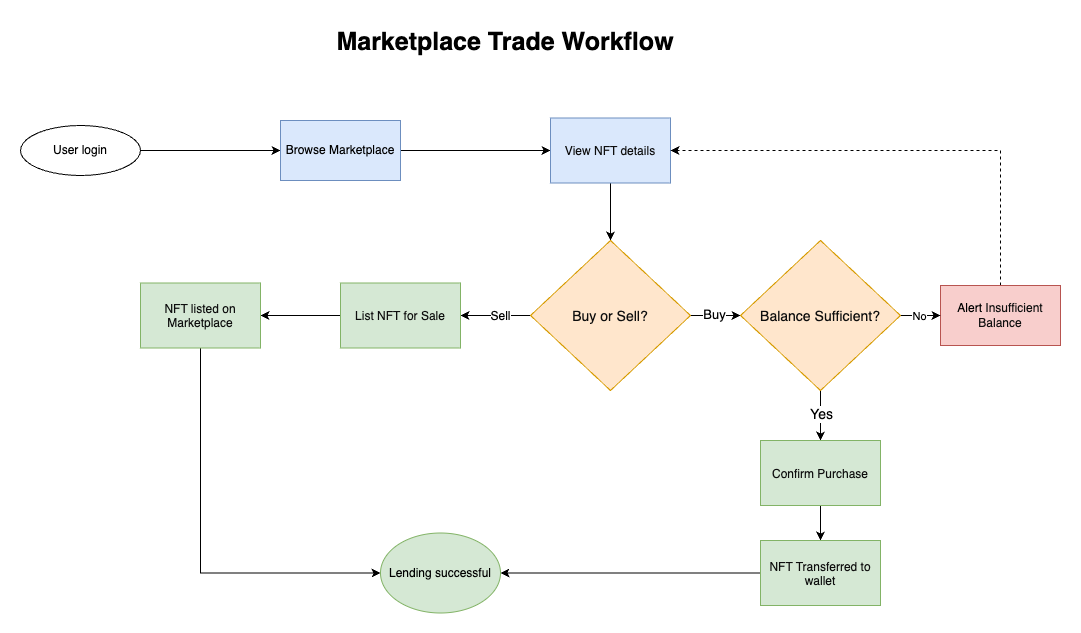

The diagram above was exported from draw.io. Its source (the exported page's mxGraphModel, read from the mxfile embedded in the PNG):
<mxGraphModel dx="1811" dy="567" grid="1" gridSize="10" guides="1" tooltips="1" connect="1" arrows="1" fold="1" page="1" pageScale="1" pageWidth="827" pageHeight="1169" math="0" shadow="0">
  <root>
    <mxCell id="0" />
    <mxCell id="1" parent="0" />
    <mxCell id="W5PT1YYSRlVLxTpqSny2-1" value="&lt;span&gt;Marketplace Trade Workflow&lt;/span&gt;" style="text;whiteSpace=wrap;html=1;fontFamily=Helvetica;align=center;fontStyle=1;fontSize=25;" vertex="1" parent="1">
      <mxGeometry x="260" y="80" width="370" height="80" as="geometry" />
    </mxCell>
    <mxCell id="W5PT1YYSRlVLxTpqSny2-2" style="edgeStyle=orthogonalEdgeStyle;rounded=0;orthogonalLoop=1;jettySize=auto;html=1;exitX=1;exitY=0.5;exitDx=0;exitDy=0;entryX=0;entryY=0.5;entryDx=0;entryDy=0;" edge="1" parent="1" source="W5PT1YYSRlVLxTpqSny2-3" target="W5PT1YYSRlVLxTpqSny2-5">
      <mxGeometry relative="1" as="geometry" />
    </mxCell>
    <mxCell id="W5PT1YYSRlVLxTpqSny2-3" value="User login" style="ellipse;whiteSpace=wrap;html=1;fontFamily=Helvetica;align=center;fontStyle=0" vertex="1" parent="1">
      <mxGeometry x="-40" y="185" width="120" height="50" as="geometry" />
    </mxCell>
    <mxCell id="W5PT1YYSRlVLxTpqSny2-4" style="edgeStyle=orthogonalEdgeStyle;rounded=0;orthogonalLoop=1;jettySize=auto;html=1;exitX=1;exitY=0.5;exitDx=0;exitDy=0;entryX=0;entryY=0.5;entryDx=0;entryDy=0;" edge="1" parent="1" source="W5PT1YYSRlVLxTpqSny2-5" target="W5PT1YYSRlVLxTpqSny2-9">
      <mxGeometry relative="1" as="geometry">
        <mxPoint x="294" y="210" as="targetPoint" />
      </mxGeometry>
    </mxCell>
    <mxCell id="W5PT1YYSRlVLxTpqSny2-5" value="Browse Marketplace" style="rounded=0;whiteSpace=wrap;html=1;fillColor=#dae8fc;strokeColor=#6c8ebf;fontFamily=Helvetica;align=center;fontStyle=0" vertex="1" parent="1">
      <mxGeometry x="220" y="180" width="120" height="60" as="geometry" />
    </mxCell>
    <mxCell id="W5PT1YYSRlVLxTpqSny2-8" style="edgeStyle=orthogonalEdgeStyle;rounded=0;orthogonalLoop=1;jettySize=auto;html=1;exitX=0.5;exitY=1;exitDx=0;exitDy=0;entryX=0.5;entryY=0;entryDx=0;entryDy=0;" edge="1" parent="1" source="W5PT1YYSRlVLxTpqSny2-9" target="W5PT1YYSRlVLxTpqSny2-14">
      <mxGeometry relative="1" as="geometry" />
    </mxCell>
    <mxCell id="W5PT1YYSRlVLxTpqSny2-9" value="&lt;p style=&quot;margin: 0px; font-variant-numeric: normal; font-variant-east-asian: normal; font-variant-alternates: normal; font-size-adjust: none; font-kerning: auto; font-optical-sizing: auto; font-feature-settings: normal; font-variation-settings: normal; font-variant-position: normal; font-variant-emoji: normal; font-stretch: normal; line-height: normal; color: rgb(14, 14, 14);&quot; class=&quot;p1&quot;&gt;View NFT details&lt;/p&gt;" style="rounded=0;whiteSpace=wrap;html=1;fillColor=#dae8fc;strokeColor=#6c8ebf;fontFamily=Helvetica;align=center;fontStyle=0" vertex="1" parent="1">
      <mxGeometry x="490" y="177.5" width="120" height="65" as="geometry" />
    </mxCell>
    <mxCell id="W5PT1YYSRlVLxTpqSny2-10" style="rounded=0;orthogonalLoop=1;jettySize=auto;html=1;exitX=0;exitY=0.5;exitDx=0;exitDy=0;entryX=1;entryY=0.5;entryDx=0;entryDy=0;" edge="1" parent="1" source="W5PT1YYSRlVLxTpqSny2-14" target="W5PT1YYSRlVLxTpqSny2-18">
      <mxGeometry relative="1" as="geometry" />
    </mxCell>
    <mxCell id="W5PT1YYSRlVLxTpqSny2-11" value="&lt;font style=&quot;font-size: 12px;&quot;&gt;Sell&lt;/font&gt;" style="edgeLabel;html=1;align=center;verticalAlign=middle;resizable=0;points=[];" vertex="1" connectable="0" parent="W5PT1YYSRlVLxTpqSny2-10">
      <mxGeometry x="-0.1143" relative="1" as="geometry">
        <mxPoint as="offset" />
      </mxGeometry>
    </mxCell>
    <mxCell id="W5PT1YYSRlVLxTpqSny2-23" style="edgeStyle=orthogonalEdgeStyle;rounded=0;orthogonalLoop=1;jettySize=auto;html=1;exitX=1;exitY=0.5;exitDx=0;exitDy=0;entryX=0;entryY=0.5;entryDx=0;entryDy=0;" edge="1" parent="1" source="W5PT1YYSRlVLxTpqSny2-14" target="W5PT1YYSRlVLxTpqSny2-22">
      <mxGeometry relative="1" as="geometry" />
    </mxCell>
    <mxCell id="W5PT1YYSRlVLxTpqSny2-24" value="&lt;font style=&quot;font-size: 13px;&quot;&gt;Buy&lt;/font&gt;" style="edgeLabel;html=1;align=center;verticalAlign=middle;resizable=0;points=[];" vertex="1" connectable="0" parent="W5PT1YYSRlVLxTpqSny2-23">
      <mxGeometry x="-0.0811" y="2" relative="1" as="geometry">
        <mxPoint as="offset" />
      </mxGeometry>
    </mxCell>
    <mxCell id="W5PT1YYSRlVLxTpqSny2-14" value="&lt;p class=&quot;p1&quot; style=&quot;margin: 0px; font-variant-numeric: normal; font-variant-east-asian: normal; font-variant-alternates: normal; font-size-adjust: none; font-kerning: auto; font-optical-sizing: auto; font-feature-settings: normal; font-variation-settings: normal; font-variant-position: normal; font-variant-emoji: normal; font-stretch: normal; font-size: 14px; line-height: normal; color: rgb(14, 14, 14);&quot;&gt;Buy or Sell?&lt;/p&gt;" style="rhombus;whiteSpace=wrap;html=1;fillColor=#ffe6cc;strokeColor=#d79b00;align=center;fontFamily=Helvetica;fontStyle=0" vertex="1" parent="1">
      <mxGeometry x="470" y="300" width="160" height="150" as="geometry" />
    </mxCell>
    <mxCell id="W5PT1YYSRlVLxTpqSny2-15" style="edgeStyle=orthogonalEdgeStyle;rounded=0;orthogonalLoop=1;jettySize=auto;html=1;exitX=0.5;exitY=0;exitDx=0;exitDy=0;entryX=1;entryY=0.5;entryDx=0;entryDy=0;dashed=1;" edge="1" parent="1" source="W5PT1YYSRlVLxTpqSny2-16" target="W5PT1YYSRlVLxTpqSny2-9">
      <mxGeometry relative="1" as="geometry" />
    </mxCell>
    <mxCell id="W5PT1YYSRlVLxTpqSny2-16" value="&lt;font&gt;Alert&amp;nbsp;&lt;span style=&quot;color: rgb(14, 14, 14); background-color: transparent;&quot;&gt;Insufficient Balance&lt;/span&gt;&lt;/font&gt;" style="rounded=0;whiteSpace=wrap;html=1;fontFamily=Helvetica;align=center;fontStyle=0;fillColor=#f8cecc;strokeColor=#b85450;" vertex="1" parent="1">
      <mxGeometry x="880" y="345" width="120" height="60" as="geometry" />
    </mxCell>
    <mxCell id="W5PT1YYSRlVLxTpqSny2-17" style="edgeStyle=orthogonalEdgeStyle;rounded=0;orthogonalLoop=1;jettySize=auto;html=1;exitX=0;exitY=0.5;exitDx=0;exitDy=0;entryX=1;entryY=0.5;entryDx=0;entryDy=0;" edge="1" parent="1" source="W5PT1YYSRlVLxTpqSny2-18" target="W5PT1YYSRlVLxTpqSny2-19">
      <mxGeometry relative="1" as="geometry" />
    </mxCell>
    <mxCell id="W5PT1YYSRlVLxTpqSny2-18" value="&lt;p style=&quot;margin: 0px; font-variant-numeric: normal; font-variant-east-asian: normal; font-variant-alternates: normal; font-size-adjust: none; font-kerning: auto; font-optical-sizing: auto; font-feature-settings: normal; font-variation-settings: normal; font-variant-position: normal; font-variant-emoji: normal; font-stretch: normal; line-height: normal; color: rgb(14, 14, 14);&quot; class=&quot;p1&quot;&gt;&lt;font&gt;List NFT for Sale&lt;/font&gt;&lt;/p&gt;" style="rounded=0;whiteSpace=wrap;html=1;fillColor=#d5e8d4;strokeColor=#82b366;fontFamily=Helvetica;align=center;fontStyle=0" vertex="1" parent="1">
      <mxGeometry x="280" y="342.5" width="120" height="65" as="geometry" />
    </mxCell>
    <mxCell id="pe5R9b4GfmXM7EOKjeRr-6" style="edgeStyle=orthogonalEdgeStyle;rounded=0;orthogonalLoop=1;jettySize=auto;html=1;exitX=0.5;exitY=1;exitDx=0;exitDy=0;entryX=0;entryY=0.5;entryDx=0;entryDy=0;" edge="1" parent="1" source="W5PT1YYSRlVLxTpqSny2-19" target="W5PT1YYSRlVLxTpqSny2-20">
      <mxGeometry relative="1" as="geometry" />
    </mxCell>
    <mxCell id="W5PT1YYSRlVLxTpqSny2-19" value="&lt;p style=&quot;margin: 0px; font-variant-numeric: normal; font-variant-east-asian: normal; font-variant-alternates: normal; font-size-adjust: none; font-kerning: auto; font-optical-sizing: auto; font-feature-settings: normal; font-variation-settings: normal; font-variant-position: normal; font-variant-emoji: normal; font-stretch: normal; line-height: normal; color: rgb(14, 14, 14);&quot; class=&quot;p1&quot;&gt;&lt;font&gt;NFT listed on Marketplace&lt;/font&gt;&lt;/p&gt;" style="rounded=0;whiteSpace=wrap;html=1;fillColor=#d5e8d4;strokeColor=#82b366;fontFamily=Helvetica;align=center;fontStyle=0" vertex="1" parent="1">
      <mxGeometry x="80" y="342.5" width="120" height="65" as="geometry" />
    </mxCell>
    <mxCell id="W5PT1YYSRlVLxTpqSny2-20" value="Lending successful" style="ellipse;whiteSpace=wrap;html=1;fillColor=#d5e8d4;strokeColor=#82b366;" vertex="1" parent="1">
      <mxGeometry x="320" y="592.5" width="120" height="80" as="geometry" />
    </mxCell>
    <mxCell id="W5PT1YYSRlVLxTpqSny2-25" style="rounded=0;orthogonalLoop=1;jettySize=auto;html=1;exitX=1;exitY=0.5;exitDx=0;exitDy=0;entryX=0;entryY=0.5;entryDx=0;entryDy=0;" edge="1" parent="1" source="W5PT1YYSRlVLxTpqSny2-22" target="W5PT1YYSRlVLxTpqSny2-16">
      <mxGeometry relative="1" as="geometry" />
    </mxCell>
    <mxCell id="W5PT1YYSRlVLxTpqSny2-26" value="No" style="edgeLabel;html=1;align=center;verticalAlign=middle;resizable=0;points=[];" vertex="1" connectable="0" parent="W5PT1YYSRlVLxTpqSny2-25">
      <mxGeometry x="-0.1" relative="1" as="geometry">
        <mxPoint as="offset" />
      </mxGeometry>
    </mxCell>
    <mxCell id="W5PT1YYSRlVLxTpqSny2-29" style="edgeStyle=orthogonalEdgeStyle;rounded=0;orthogonalLoop=1;jettySize=auto;html=1;exitX=0.5;exitY=1;exitDx=0;exitDy=0;entryX=0.5;entryY=0;entryDx=0;entryDy=0;" edge="1" parent="1" source="W5PT1YYSRlVLxTpqSny2-22" target="W5PT1YYSRlVLxTpqSny2-28">
      <mxGeometry relative="1" as="geometry" />
    </mxCell>
    <mxCell id="W5PT1YYSRlVLxTpqSny2-30" value="&lt;font style=&quot;font-size: 14px;&quot;&gt;Yes&lt;/font&gt;" style="edgeLabel;html=1;align=center;verticalAlign=middle;resizable=0;points=[];" vertex="1" connectable="0" parent="W5PT1YYSRlVLxTpqSny2-29">
      <mxGeometry x="-0.08" relative="1" as="geometry">
        <mxPoint as="offset" />
      </mxGeometry>
    </mxCell>
    <mxCell id="W5PT1YYSRlVLxTpqSny2-22" value="&lt;p class=&quot;p1&quot; style=&quot;margin: 0px; font-variant-numeric: normal; font-variant-east-asian: normal; font-variant-alternates: normal; font-size-adjust: none; font-kerning: auto; font-optical-sizing: auto; font-feature-settings: normal; font-variation-settings: normal; font-variant-position: normal; font-variant-emoji: normal; font-stretch: normal; font-size: 14px; line-height: normal; color: rgb(14, 14, 14);&quot;&gt;Balance Sufficient?&lt;/p&gt;" style="rhombus;whiteSpace=wrap;html=1;fillColor=#ffe6cc;strokeColor=#d79b00;align=center;fontFamily=Helvetica;fontStyle=0" vertex="1" parent="1">
      <mxGeometry x="680" y="300" width="160" height="150" as="geometry" />
    </mxCell>
    <mxCell id="pe5R9b4GfmXM7EOKjeRr-3" style="edgeStyle=orthogonalEdgeStyle;rounded=0;orthogonalLoop=1;jettySize=auto;html=1;exitX=0.5;exitY=1;exitDx=0;exitDy=0;entryX=0.5;entryY=0;entryDx=0;entryDy=0;" edge="1" parent="1" source="W5PT1YYSRlVLxTpqSny2-28" target="pe5R9b4GfmXM7EOKjeRr-2">
      <mxGeometry relative="1" as="geometry" />
    </mxCell>
    <mxCell id="W5PT1YYSRlVLxTpqSny2-28" value="&lt;p style=&quot;margin: 0px; font-variant-numeric: normal; font-variant-east-asian: normal; font-variant-alternates: normal; font-size-adjust: none; font-kerning: auto; font-optical-sizing: auto; font-feature-settings: normal; font-variation-settings: normal; font-variant-position: normal; font-variant-emoji: normal; font-stretch: normal; line-height: normal; color: rgb(14, 14, 14);&quot; class=&quot;p1&quot;&gt;&lt;font&gt;Confirm Purchase&lt;/font&gt;&lt;/p&gt;" style="rounded=0;whiteSpace=wrap;html=1;fillColor=#d5e8d4;strokeColor=#82b366;fontFamily=Helvetica;align=center;fontStyle=0" vertex="1" parent="1">
      <mxGeometry x="700" y="500" width="120" height="65" as="geometry" />
    </mxCell>
    <mxCell id="pe5R9b4GfmXM7EOKjeRr-7" style="edgeStyle=orthogonalEdgeStyle;rounded=0;orthogonalLoop=1;jettySize=auto;html=1;exitX=0;exitY=0.5;exitDx=0;exitDy=0;" edge="1" parent="1" source="pe5R9b4GfmXM7EOKjeRr-2" target="W5PT1YYSRlVLxTpqSny2-20">
      <mxGeometry relative="1" as="geometry" />
    </mxCell>
    <mxCell id="pe5R9b4GfmXM7EOKjeRr-2" value="&lt;p style=&quot;margin: 0px; font-variant-numeric: normal; font-variant-east-asian: normal; font-variant-alternates: normal; font-size-adjust: none; font-kerning: auto; font-optical-sizing: auto; font-feature-settings: normal; font-variation-settings: normal; font-variant-position: normal; font-variant-emoji: normal; font-stretch: normal; line-height: normal; color: rgb(14, 14, 14);&quot; class=&quot;p1&quot;&gt;&lt;font&gt;NFT Transferred to wallet&lt;/font&gt;&lt;/p&gt;" style="rounded=0;whiteSpace=wrap;html=1;fillColor=#d5e8d4;strokeColor=#82b366;fontFamily=Helvetica;align=center;fontStyle=0;verticalAlign=middle;" vertex="1" parent="1">
      <mxGeometry x="700" y="600" width="120" height="65" as="geometry" />
    </mxCell>
  </root>
</mxGraphModel>